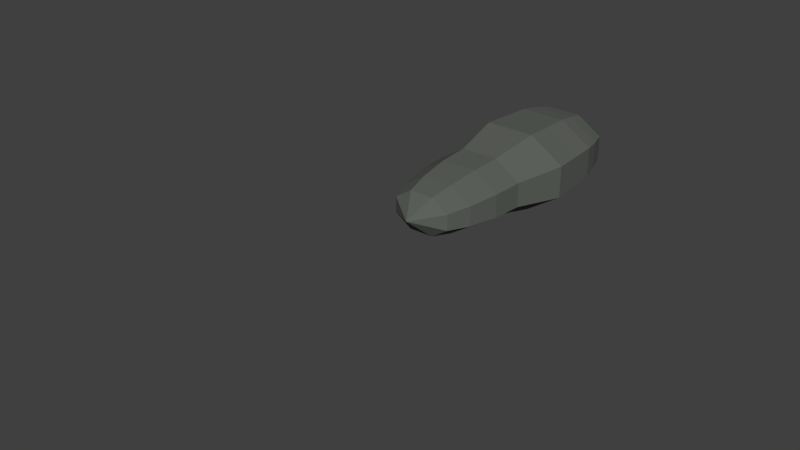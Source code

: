 # Source: Fels4.blend  (saved by Blender 2.79.0; exported with 4.5.12 LTS)
import bpy
from mathutils import Matrix  # noqa: F401  (used for matrix-valued properties, if any)

bpy.ops.wm.read_factory_settings(use_empty=True)
scene = bpy.context.scene
scene.name = 'Scene'

# ---- collections
col_collection_1 = bpy.data.collections.new('Collection 1'); scene.collection.children.link(col_collection_1)

# ---- materials (node trees are filled in below, after node groups)
mat_material_001 = bpy.data.materials.new('Material.001')
mat_material_001.alpha_threshold = 0.0
mat_material_001.use_transparent_shadow = False
mat_material_001.diffuse_color = (0.1135, 0.1237, 0.1099, 1.0)
mat_material_001.roughness = 0.5

# ---- material node trees

# ---- world
world_world = bpy.data.worlds.new('World'); scene.world = world_world
world_world.color = (0.05088, 0.05088, 0.05088)
world_world.use_sun_shadow = False
world_world.sun_shadow_jitter_overblur = 0.0
world_world.cycles.sampling_method = 'MANUAL'

# ---- meshes
me_cylinder = bpy.data.meshes.new('Cylinder')
me_cylinder.from_pydata([(-0.1308, 1.272, -1.327), (0.4773, 1.157, -1.327), (0.6608, 0.7138, -1.327), (0.3124, 0.2023, -1.327), (-0.364, -0.07783, -1.327), (-0.972, 0.03745, -1.327), (-1.156, 0.4806, -1.327), (-0.8071, 0.9921, -1.327), (-0.2474, 0.5972, 5.961), (-0.2474, 0.5972, 5.961), (-0.2474, 0.5972, 5.961), (-0.2474, 0.5972, 5.961), (-0.2474, 0.5972, 5.961), (-0.2474, 0.5972, 5.961), (-0.2474, 0.5972, 5.961), (-0.2474, 0.5972, 5.961), (-0.2474, 0.5972, 7.77), (-0.2474, 0.5972, 7.77), (-0.2474, 0.5972, 7.77), (-0.2474, 0.5972, 7.77), (-0.2474, 0.5972, 7.77), (-0.2474, 0.5972, 7.77), (-0.2474, 0.5972, 7.77), (-0.2474, 0.5972, 7.77), (-0.1154, 1.362, -0.4819), (0.5732, 1.231, -0.4819), (0.7811, 0.7292, -0.4819), (0.3865, 0.15, -0.4819), (-0.3794, -0.1672, -0.4819), (-1.068, -0.03666, -0.4819), (-1.276, 0.4652, -0.4819), (-0.8813, 1.044, -0.4819), (-0.1104, 1.39, 3.072e-08), (0.6039, 1.255, 2.327e-08), (0.8195, 0.7342, 8.367e-09), (0.4102, 0.1333, 9.162e-10), (-0.3843, -0.1958, 9.162e-10), (-1.099, -0.06036, 8.367e-09), (-1.314, 0.4603, 2.327e-08), (-0.9049, 1.061, 3.072e-08), (-0.1441, 1.195, 0.8508), (0.3943, 1.093, 0.8508), (0.5569, 0.7004, 0.8508), (0.2483, 0.2475, 0.8508), (-0.3506, -0.0005471, 0.8508), (-0.889, 0.1015, 0.8508), (-1.052, 0.494, 0.8508), (-0.7431, 0.9469, 0.8508), (-0.1803, 0.9859, 2.351), (0.1699, 0.9195, 2.351), (0.2755, 0.6643, 2.351), (0.07492, 0.3698, 2.351), (-0.3145, 0.2085, 2.351), (-0.6646, 0.2749, 2.351), (-0.7703, 0.5301, 2.351), (-0.5697, 0.8246, 2.351), (-0.2474, 0.5972, 2.719), (-0.2474, 0.5972, 2.719), (-0.2474, 0.5972, 2.719), (-0.2474, 0.5972, 2.719), (-0.2474, 0.5972, 2.719), (-0.2474, 0.5972, 2.719), (-0.2474, 0.5972, 2.719), (-0.2474, 0.5972, 2.719), (-0.1964, 0.8924, -1.913), (0.06954, 0.842, -1.913), (0.1498, 0.6482, -1.913), (-0.002562, 0.4245, -1.913), (-0.2984, 0.302, -1.913), (-0.5643, 0.3524, -1.913), (-0.6446, 0.5462, -1.913), (-0.4922, 0.7699, -1.913), (-0.2474, 0.5972, -2.041), (-0.2474, 0.5972, -2.041), (-0.2474, 0.5972, -2.041), (-0.2474, 0.5972, -2.041), (-0.2474, 0.5972, -2.041), (-0.2474, 0.5972, -2.041), (-0.2474, 0.5972, -2.041), (-0.2474, 0.5972, -2.041), (-0.1204, 1.333, -0.9981), (-0.8573, 1.027, -0.9981), (-1.237, 0.4702, -0.9981), (-1.037, -0.01267, -0.9981), (-0.3744, -0.1383, -0.9981), (0.3625, 0.167, -0.9981), (0.7422, 0.7242, -0.9981), (0.5421, 1.207, -0.9981), (-0.8845, 0.1051, -1.659), (-0.3499, 0.003723, -1.659), (0.2448, 0.25, -1.659), (0.5511, 0.6997, -1.659), (0.3897, 1.089, -1.659), (-0.1449, 1.191, -1.659), (-0.7395, 0.9444, -1.659), (-1.046, 0.4947, -1.659), (-0.6564, 0.8857, 1.952), (-0.911, 0.512, 1.952), (-0.7768, 0.1882, 1.952), (-0.3326, 0.104, 1.952), (0.1616, 0.3087, 1.952), (0.4162, 0.6824, 1.952), (0.2821, 1.006, 1.952), (-0.1622, 1.09, 1.952), (-1.015, 0.4987, 1.401), (-0.3459, 0.02693, 1.401), (0.5199, 0.6957, 1.401), (-0.1489, 1.168, 1.401), (-0.7203, 0.9308, 1.401), (-0.8596, 0.1243, 1.401), (0.2255, 0.2636, 1.401), (0.3648, 1.07, 1.401)], [(8, 9), (10, 11), (12, 13), (17, 16), (18, 17), (19, 18), (20, 19), (21, 20), (22, 21), (23, 22), (16, 23), (14, 15), (13, 14), (11, 12), (9, 10), (15, 8)], [(88, 69, 68, 89), (31, 39, 32, 24), (81, 31, 24, 80), (83, 29, 30, 82), (85, 27, 28, 84), (87, 25, 26, 86), (82, 30, 31, 81), (84, 28, 29, 83), (86, 26, 27, 85), (80, 24, 25, 87), (34, 42, 43, 35), (29, 37, 38, 30), (27, 35, 36, 28), (25, 33, 34, 26), (30, 38, 39, 31), (28, 36, 37, 29), (26, 34, 35, 27), (24, 32, 33, 25), (97, 54, 55, 96), (32, 40, 41, 33), (39, 47, 40, 32), (37, 45, 46, 38), (35, 43, 44, 36), (33, 41, 42, 34), (38, 46, 47, 39), (36, 44, 45, 37), (51, 59, 60, 52), (99, 52, 53, 98), (101, 50, 51, 100), (103, 48, 49, 102), (96, 55, 48, 103), (98, 53, 54, 97), (100, 51, 52, 99), (102, 49, 50, 101), (56, 63, 62, 61, 60, 59, 58, 57), (49, 57, 58, 50), (54, 62, 63, 55), (52, 60, 61, 53), (50, 58, 59, 51), (48, 56, 57, 49), (55, 63, 56, 48), (53, 61, 62, 54), (90, 67, 66, 91), (92, 65, 64, 93), (93, 64, 71, 94), (95, 70, 69, 88), (89, 68, 67, 90), (91, 66, 65, 92), (94, 71, 70, 95), (71, 79, 78, 70), (69, 77, 76, 68), (67, 75, 74, 66), (65, 73, 72, 64), (64, 72, 79, 71), (70, 78, 77, 69), (68, 76, 75, 67), (66, 74, 73, 65), (0, 80, 87, 1), (2, 86, 85, 3), (4, 84, 83, 5), (6, 82, 81, 7), (1, 87, 86, 2), (3, 85, 84, 4), (5, 83, 82, 6), (7, 81, 80, 0), (7, 94, 95, 6), (2, 91, 92, 1), (4, 89, 90, 3), (6, 95, 88, 5), (0, 93, 94, 7), (1, 92, 93, 0), (3, 90, 91, 2), (5, 88, 89, 4), (111, 102, 101, 106), (110, 100, 99, 105), (109, 98, 97, 104), (108, 96, 103, 107), (107, 103, 102, 111), (106, 101, 100, 110), (105, 99, 98, 109), (104, 97, 96, 108), (46, 104, 108, 47), (44, 105, 109, 45), (42, 106, 110, 43), (40, 107, 111, 41), (47, 108, 107, 40), (45, 109, 104, 46), (43, 110, 105, 44), (41, 111, 106, 42)])
me_cylinder.materials.append(mat_material_001)
me_cylinder.use_remesh_preserve_volume = False
me_cylinder.use_remesh_preserve_attributes = False
me_cylinder.use_mirror_vertex_groups = False
me_cylinder.update()

# ---- objects
ob_cylinder = bpy.data.objects.new('Cylinder', me_cylinder)

# ---- transforms, parenting, visibility, modifiers, constraints
ob_cylinder.location = (-1.788e-07, 0.0, 0.1087)
ob_cylinder.rotation_euler = (1.571, 0.3927, 0.0)
ob_cylinder.scale = (1.935, 1.935, 1.935)
ob_cylinder.lineart.crease_threshold = 0.0

# ---- collection membership
col_collection_1.objects.link(ob_cylinder)

# ---- scene / render settings (as saved in the file)
scene.frame_start = 1; scene.frame_end = 250; scene.frame_set(1)
scene.render.engine = 'BLENDER_EEVEE_NEXT'
scene.render.resolution_percentage = 50
scene.render.dither_intensity = 0.0
scene.cycles.use_denoising = False
scene.cycles.samples = 128
scene.cycles.sampling_pattern = 'TABULATED_SOBOL'
scene.cycles.use_adaptive_sampling = False
scene.cycles.use_light_tree = False
scene.cycles.blur_glossy = 0.0
scene.cycles.sample_clamp_indirect = 0.0
scene.view_settings.view_transform = 'Standard'
bpy.context.view_layer.update()

# ---- added for rendering (the .blend has no active camera and no usable light): camera, sun
cam_auto = bpy.data.cameras.new('AutoCamera')
cam_auto.lens = 50.0
cam_auto.sensor_width = 36.0
cam_auto.clip_end = 1000.0
ob_auto_camera = bpy.data.objects.new('AutoCamera', cam_auto)
scene.collection.objects.link(ob_auto_camera)
ob_auto_camera.location = (18.6131, -27.8789, 16.2499)
ob_auto_camera.rotation_euler = (1.09748, -7.21219e-08, 0.694738)
scene.camera = ob_auto_camera
light_auto_sun = bpy.data.lights.new('AutoSun', 'SUN')
light_auto_sun.energy = 3.0
light_auto_sun.angle = 0.0523599
ob_auto_sun = bpy.data.objects.new('AutoSun', light_auto_sun)
scene.collection.objects.link(ob_auto_sun)
ob_auto_sun.rotation_euler = (0.872665, 0.174533, 0.523599)
bpy.context.view_layer.update()
